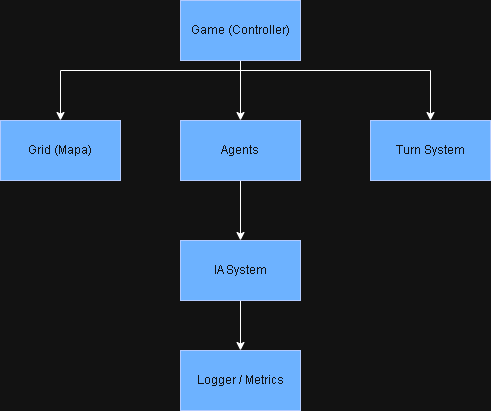

The diagram above was exported from draw.io. Its source (the exported page's mxGraphModel, read from the mxfile embedded in the PNG):
<mxGraphModel dx="852" dy="434" grid="1" gridSize="10" guides="1" tooltips="1" connect="1" arrows="1" fold="1" page="1" pageScale="1" pageWidth="827" pageHeight="1169" math="0" shadow="0">
  <root>
    <mxCell id="0" />
    <mxCell id="1" parent="0" />
    <mxCell id="XhNXxcThoTplULUACjlm-9" edge="1" parent="1" source="XhNXxcThoTplULUACjlm-1" style="edgeStyle=orthogonalEdgeStyle;rounded=0;orthogonalLoop=1;jettySize=auto;html=1;entryX=0.5;entryY=0;entryDx=0;entryDy=0;" target="XhNXxcThoTplULUACjlm-7">
      <mxGeometry relative="1" as="geometry" />
    </mxCell>
    <mxCell id="XhNXxcThoTplULUACjlm-12" edge="1" parent="1" source="XhNXxcThoTplULUACjlm-1" style="edgeStyle=orthogonalEdgeStyle;rounded=0;orthogonalLoop=1;jettySize=auto;html=1;entryX=0.5;entryY=0;entryDx=0;entryDy=0;" target="XhNXxcThoTplULUACjlm-6">
      <mxGeometry relative="1" as="geometry">
        <Array as="points">
          <mxPoint x="440" y="110" />
          <mxPoint x="630" y="110" />
        </Array>
      </mxGeometry>
    </mxCell>
    <mxCell id="XhNXxcThoTplULUACjlm-13" edge="1" parent="1" source="XhNXxcThoTplULUACjlm-1" style="edgeStyle=orthogonalEdgeStyle;rounded=0;orthogonalLoop=1;jettySize=auto;html=1;entryX=0.5;entryY=0;entryDx=0;entryDy=0;" target="XhNXxcThoTplULUACjlm-2">
      <mxGeometry relative="1" as="geometry">
        <Array as="points">
          <mxPoint x="440" y="110" />
          <mxPoint x="260" y="110" />
        </Array>
      </mxGeometry>
    </mxCell>
    <mxCell id="XhNXxcThoTplULUACjlm-1" parent="1" style="rounded=0;whiteSpace=wrap;html=1;fillColor=#0050ef;fontColor=#ffffff;strokeColor=#001DBC;" value="Game (Controller)" vertex="1">
      <mxGeometry height="60" width="120" x="380" y="40" as="geometry" />
    </mxCell>
    <mxCell id="XhNXxcThoTplULUACjlm-2" parent="1" style="rounded=0;whiteSpace=wrap;html=1;fillColor=#0050ef;fontColor=#ffffff;strokeColor=#001DBC;" value="Grid (Mapa)" vertex="1">
      <mxGeometry height="60" width="120" x="200" y="160" as="geometry" />
    </mxCell>
    <mxCell id="XhNXxcThoTplULUACjlm-11" edge="1" parent="1" source="XhNXxcThoTplULUACjlm-4" style="edgeStyle=orthogonalEdgeStyle;rounded=0;orthogonalLoop=1;jettySize=auto;html=1;entryX=0.5;entryY=0;entryDx=0;entryDy=0;" target="XhNXxcThoTplULUACjlm-8">
      <mxGeometry relative="1" as="geometry" />
    </mxCell>
    <mxCell id="XhNXxcThoTplULUACjlm-4" parent="1" style="rounded=0;whiteSpace=wrap;html=1;fillColor=#0050ef;fontColor=#ffffff;strokeColor=#001DBC;" value="IA System" vertex="1">
      <mxGeometry height="60" width="120" x="380" y="280" as="geometry" />
    </mxCell>
    <mxCell id="XhNXxcThoTplULUACjlm-6" parent="1" style="rounded=0;whiteSpace=wrap;html=1;fillColor=#0050ef;fontColor=#ffffff;strokeColor=#001DBC;" value="Turn System" vertex="1">
      <mxGeometry height="60" width="120" x="570" y="160" as="geometry" />
    </mxCell>
    <mxCell id="XhNXxcThoTplULUACjlm-10" edge="1" parent="1" source="XhNXxcThoTplULUACjlm-7" style="edgeStyle=orthogonalEdgeStyle;rounded=0;orthogonalLoop=1;jettySize=auto;html=1;entryX=0.5;entryY=0;entryDx=0;entryDy=0;" target="XhNXxcThoTplULUACjlm-4">
      <mxGeometry relative="1" as="geometry" />
    </mxCell>
    <mxCell id="XhNXxcThoTplULUACjlm-7" parent="1" style="rounded=0;whiteSpace=wrap;html=1;fillColor=#0050ef;fontColor=#ffffff;strokeColor=#001DBC;" value="Agents" vertex="1">
      <mxGeometry height="60" width="120" x="380" y="160" as="geometry" />
    </mxCell>
    <mxCell id="XhNXxcThoTplULUACjlm-8" parent="1" style="rounded=0;whiteSpace=wrap;html=1;fillColor=#0050ef;fontColor=#ffffff;strokeColor=#001DBC;" value="Logger / Metrics" vertex="1">
      <mxGeometry height="60" width="120" x="380" y="390" as="geometry" />
    </mxCell>
  </root>
</mxGraphModel>